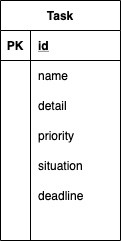

The diagram above was exported from draw.io. Its source (the exported page's mxGraphModel, read from the mxfile embedded in the PNG):
<mxGraphModel dx="786" dy="406" grid="1" gridSize="10" guides="1" tooltips="1" connect="1" arrows="1" fold="1" page="1" pageScale="1" pageWidth="827" pageHeight="1169" math="0" shadow="0">
  <root>
    <mxCell id="WIyWlLk6GJQsqaUBKTNV-0" />
    <mxCell id="WIyWlLk6GJQsqaUBKTNV-1" parent="WIyWlLk6GJQsqaUBKTNV-0" />
    <mxCell id="8vJj7rC2zqV0mucDT2UO-0" value="Task" style="shape=table;startSize=30;container=1;collapsible=1;childLayout=tableLayout;fixedRows=1;rowLines=0;fontStyle=1;align=center;resizeLast=1;" vertex="1" parent="WIyWlLk6GJQsqaUBKTNV-1">
      <mxGeometry x="40" y="40" width="120" height="240" as="geometry" />
    </mxCell>
    <mxCell id="8vJj7rC2zqV0mucDT2UO-1" value="" style="shape=partialRectangle;collapsible=0;dropTarget=0;pointerEvents=0;fillColor=none;top=0;left=0;bottom=1;right=0;points=[[0,0.5],[1,0.5]];portConstraint=eastwest;" vertex="1" parent="8vJj7rC2zqV0mucDT2UO-0">
      <mxGeometry y="30" width="120" height="30" as="geometry" />
    </mxCell>
    <mxCell id="8vJj7rC2zqV0mucDT2UO-2" value="PK" style="shape=partialRectangle;connectable=0;fillColor=none;top=0;left=0;bottom=0;right=0;fontStyle=1;overflow=hidden;" vertex="1" parent="8vJj7rC2zqV0mucDT2UO-1">
      <mxGeometry width="30" height="30" as="geometry" />
    </mxCell>
    <mxCell id="8vJj7rC2zqV0mucDT2UO-3" value="id" style="shape=partialRectangle;connectable=0;fillColor=none;top=0;left=0;bottom=0;right=0;align=left;spacingLeft=6;fontStyle=5;overflow=hidden;" vertex="1" parent="8vJj7rC2zqV0mucDT2UO-1">
      <mxGeometry x="30" width="90" height="30" as="geometry" />
    </mxCell>
    <mxCell id="8vJj7rC2zqV0mucDT2UO-4" value="" style="shape=partialRectangle;collapsible=0;dropTarget=0;pointerEvents=0;fillColor=none;top=0;left=0;bottom=0;right=0;points=[[0,0.5],[1,0.5]];portConstraint=eastwest;" vertex="1" parent="8vJj7rC2zqV0mucDT2UO-0">
      <mxGeometry y="60" width="120" height="30" as="geometry" />
    </mxCell>
    <mxCell id="8vJj7rC2zqV0mucDT2UO-5" value="" style="shape=partialRectangle;connectable=0;fillColor=none;top=0;left=0;bottom=0;right=0;editable=1;overflow=hidden;" vertex="1" parent="8vJj7rC2zqV0mucDT2UO-4">
      <mxGeometry width="30" height="30" as="geometry" />
    </mxCell>
    <mxCell id="8vJj7rC2zqV0mucDT2UO-6" value="name" style="shape=partialRectangle;connectable=0;fillColor=none;top=0;left=0;bottom=0;right=0;align=left;spacingLeft=6;overflow=hidden;" vertex="1" parent="8vJj7rC2zqV0mucDT2UO-4">
      <mxGeometry x="30" width="90" height="30" as="geometry" />
    </mxCell>
    <mxCell id="8vJj7rC2zqV0mucDT2UO-35" value="" style="shape=partialRectangle;collapsible=0;dropTarget=0;pointerEvents=0;fillColor=none;top=0;left=0;bottom=0;right=0;points=[[0,0.5],[1,0.5]];portConstraint=eastwest;" vertex="1" parent="8vJj7rC2zqV0mucDT2UO-0">
      <mxGeometry y="90" width="120" height="30" as="geometry" />
    </mxCell>
    <mxCell id="8vJj7rC2zqV0mucDT2UO-36" value="" style="shape=partialRectangle;connectable=0;fillColor=none;top=0;left=0;bottom=0;right=0;editable=1;overflow=hidden;" vertex="1" parent="8vJj7rC2zqV0mucDT2UO-35">
      <mxGeometry width="30" height="30" as="geometry" />
    </mxCell>
    <mxCell id="8vJj7rC2zqV0mucDT2UO-37" value="detail" style="shape=partialRectangle;connectable=0;fillColor=none;top=0;left=0;bottom=0;right=0;align=left;spacingLeft=6;overflow=hidden;" vertex="1" parent="8vJj7rC2zqV0mucDT2UO-35">
      <mxGeometry x="30" width="90" height="30" as="geometry" />
    </mxCell>
    <mxCell id="8vJj7rC2zqV0mucDT2UO-7" value="" style="shape=partialRectangle;collapsible=0;dropTarget=0;pointerEvents=0;fillColor=none;top=0;left=0;bottom=0;right=0;points=[[0,0.5],[1,0.5]];portConstraint=eastwest;" vertex="1" parent="8vJj7rC2zqV0mucDT2UO-0">
      <mxGeometry y="120" width="120" height="30" as="geometry" />
    </mxCell>
    <mxCell id="8vJj7rC2zqV0mucDT2UO-8" value="" style="shape=partialRectangle;connectable=0;fillColor=none;top=0;left=0;bottom=0;right=0;editable=1;overflow=hidden;" vertex="1" parent="8vJj7rC2zqV0mucDT2UO-7">
      <mxGeometry width="30" height="30" as="geometry" />
    </mxCell>
    <mxCell id="8vJj7rC2zqV0mucDT2UO-9" value="priority" style="shape=partialRectangle;connectable=0;fillColor=none;top=0;left=0;bottom=0;right=0;align=left;spacingLeft=6;overflow=hidden;" vertex="1" parent="8vJj7rC2zqV0mucDT2UO-7">
      <mxGeometry x="30" width="90" height="30" as="geometry" />
    </mxCell>
    <mxCell id="8vJj7rC2zqV0mucDT2UO-10" value="" style="shape=partialRectangle;collapsible=0;dropTarget=0;pointerEvents=0;fillColor=none;top=0;left=0;bottom=0;right=0;points=[[0,0.5],[1,0.5]];portConstraint=eastwest;" vertex="1" parent="8vJj7rC2zqV0mucDT2UO-0">
      <mxGeometry y="150" width="120" height="30" as="geometry" />
    </mxCell>
    <mxCell id="8vJj7rC2zqV0mucDT2UO-11" value="" style="shape=partialRectangle;connectable=0;fillColor=none;top=0;left=0;bottom=0;right=0;editable=1;overflow=hidden;" vertex="1" parent="8vJj7rC2zqV0mucDT2UO-10">
      <mxGeometry width="30" height="30" as="geometry" />
    </mxCell>
    <mxCell id="8vJj7rC2zqV0mucDT2UO-12" value="situation" style="shape=partialRectangle;connectable=0;fillColor=none;top=0;left=0;bottom=0;right=0;align=left;spacingLeft=6;overflow=hidden;" vertex="1" parent="8vJj7rC2zqV0mucDT2UO-10">
      <mxGeometry x="30" width="90" height="30" as="geometry" />
    </mxCell>
    <mxCell id="8vJj7rC2zqV0mucDT2UO-32" value="" style="shape=partialRectangle;collapsible=0;dropTarget=0;pointerEvents=0;fillColor=none;top=0;left=0;bottom=0;right=0;points=[[0,0.5],[1,0.5]];portConstraint=eastwest;" vertex="1" parent="8vJj7rC2zqV0mucDT2UO-0">
      <mxGeometry y="180" width="120" height="30" as="geometry" />
    </mxCell>
    <mxCell id="8vJj7rC2zqV0mucDT2UO-33" value="" style="shape=partialRectangle;connectable=0;fillColor=none;top=0;left=0;bottom=0;right=0;editable=1;overflow=hidden;" vertex="1" parent="8vJj7rC2zqV0mucDT2UO-32">
      <mxGeometry width="30" height="30" as="geometry" />
    </mxCell>
    <mxCell id="8vJj7rC2zqV0mucDT2UO-34" value="deadline" style="shape=partialRectangle;connectable=0;fillColor=none;top=0;left=0;bottom=0;right=0;align=left;spacingLeft=6;overflow=hidden;" vertex="1" parent="8vJj7rC2zqV0mucDT2UO-32">
      <mxGeometry x="30" width="90" height="30" as="geometry" />
    </mxCell>
    <mxCell id="8vJj7rC2zqV0mucDT2UO-57" value="" style="shape=partialRectangle;collapsible=0;dropTarget=0;pointerEvents=0;fillColor=none;top=0;left=0;bottom=0;right=0;points=[[0,0.5],[1,0.5]];portConstraint=eastwest;" vertex="1" parent="8vJj7rC2zqV0mucDT2UO-0">
      <mxGeometry y="210" width="120" height="30" as="geometry" />
    </mxCell>
    <mxCell id="8vJj7rC2zqV0mucDT2UO-58" value="" style="shape=partialRectangle;connectable=0;fillColor=none;top=0;left=0;bottom=0;right=0;editable=1;overflow=hidden;" vertex="1" parent="8vJj7rC2zqV0mucDT2UO-57">
      <mxGeometry width="30" height="30" as="geometry" />
    </mxCell>
    <mxCell id="8vJj7rC2zqV0mucDT2UO-59" value="" style="shape=partialRectangle;connectable=0;fillColor=none;top=0;left=0;bottom=0;right=0;align=left;spacingLeft=6;overflow=hidden;" vertex="1" parent="8vJj7rC2zqV0mucDT2UO-57">
      <mxGeometry x="30" width="90" height="30" as="geometry" />
    </mxCell>
  </root>
</mxGraphModel>